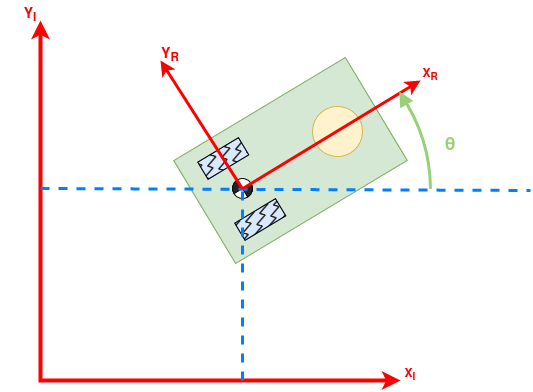

The diagram above was exported from draw.io. Its source (the exported page's mxGraphModel, read from the mxfile embedded in the PNG):
<mxGraphModel dx="954" dy="552" grid="1" gridSize="10" guides="1" tooltips="1" connect="1" arrows="1" fold="1" page="1" pageScale="1" pageWidth="850" pageHeight="1100" math="0" shadow="0">
  <root>
    <mxCell id="0" />
    <mxCell id="1" parent="0" />
    <mxCell id="_QomjFD9z7DVfYQ6hFZ4-9" value="" style="endArrow=classic;startArrow=classic;html=1;rounded=0;strokeWidth=4;fillColor=#e51400;strokeColor=#FF0000;" edge="1" parent="1">
      <mxGeometry width="50" height="50" relative="1" as="geometry">
        <mxPoint x="480" y="400" as="sourcePoint" />
        <mxPoint x="120" y="40" as="targetPoint" />
        <Array as="points">
          <mxPoint x="120" y="400" />
        </Array>
      </mxGeometry>
    </mxCell>
    <mxCell id="_QomjFD9z7DVfYQ6hFZ4-29" value="" style="group;rotation=-30;" vertex="1" connectable="0" parent="1">
      <mxGeometry x="270" y="120" width="200" height="120" as="geometry" />
    </mxCell>
    <mxCell id="_QomjFD9z7DVfYQ6hFZ4-1" value="" style="group;fillColor=#d5e8d4;strokeColor=#82b366;rotation=-31;container=0;" vertex="1" connectable="0" parent="_QomjFD9z7DVfYQ6hFZ4-29">
      <mxGeometry width="200" height="120" as="geometry" />
    </mxCell>
    <mxCell id="_QomjFD9z7DVfYQ6hFZ4-2" value="" style="rounded=0;whiteSpace=wrap;html=1;direction=south;fillColor=#d5e8d4;strokeColor=#82b366;rotation=-31;container=0;" vertex="1" parent="_QomjFD9z7DVfYQ6hFZ4-29">
      <mxGeometry width="200" height="120" as="geometry" />
    </mxCell>
    <mxCell id="_QomjFD9z7DVfYQ6hFZ4-3" value="" style="ellipse;whiteSpace=wrap;html=1;aspect=fixed;fillColor=#fff2cc;strokeColor=#d6b656;rotation=-31;container=0;" vertex="1" parent="_QomjFD9z7DVfYQ6hFZ4-29">
      <mxGeometry x="122" y="6" width="50" height="50" as="geometry" />
    </mxCell>
    <mxCell id="_QomjFD9z7DVfYQ6hFZ4-4" value="" style="rounded=0;whiteSpace=wrap;html=1;fillStyle=auto;fillColor=#dae8fc;strokeColor=#6c8ebf;rotation=-31;container=0;" vertex="1" parent="_QomjFD9z7DVfYQ6hFZ4-29">
      <mxGeometry x="9" y="48" width="47.5" height="20" as="geometry" />
    </mxCell>
    <mxCell id="_QomjFD9z7DVfYQ6hFZ4-5" value="" style="rounded=0;whiteSpace=wrap;html=1;fillStyle=zigzag-line;fillColor=#242424;rotation=-31;container=0;" vertex="1" parent="_QomjFD9z7DVfYQ6hFZ4-29">
      <mxGeometry x="9" y="48" width="47.5" height="20" as="geometry" />
    </mxCell>
    <mxCell id="_QomjFD9z7DVfYQ6hFZ4-6" value="" style="rounded=0;whiteSpace=wrap;html=1;fillStyle=auto;fillColor=#dae8fc;strokeColor=#6c8ebf;rotation=-31;container=0;" vertex="1" parent="_QomjFD9z7DVfYQ6hFZ4-29">
      <mxGeometry x="46" y="109" width="47.5" height="20" as="geometry" />
    </mxCell>
    <mxCell id="_QomjFD9z7DVfYQ6hFZ4-7" value="" style="rounded=0;whiteSpace=wrap;html=1;fillStyle=zigzag-line;fillColor=#242424;rotation=-31;container=0;" vertex="1" parent="_QomjFD9z7DVfYQ6hFZ4-29">
      <mxGeometry x="46" y="109" width="47.5" height="20" as="geometry" />
    </mxCell>
    <mxCell id="_QomjFD9z7DVfYQ6hFZ4-23" value="" style="ellipse;whiteSpace=wrap;html=1;aspect=fixed;container=0;rotation=-31;" vertex="1" parent="_QomjFD9z7DVfYQ6hFZ4-29">
      <mxGeometry x="42" y="78" width="20" height="20" as="geometry" />
    </mxCell>
    <mxCell id="_QomjFD9z7DVfYQ6hFZ4-22" value="" style="verticalLabelPosition=bottom;verticalAlign=top;html=1;shape=mxgraph.basic.pie;startAngle=0.75;endAngle=0;fillColor=#242424;container=0;rotation=-31;" vertex="1" parent="_QomjFD9z7DVfYQ6hFZ4-29">
      <mxGeometry x="42" y="78" width="20" height="20" as="geometry" />
    </mxCell>
    <mxCell id="_QomjFD9z7DVfYQ6hFZ4-24" value="" style="verticalLabelPosition=bottom;verticalAlign=top;html=1;shape=mxgraph.basic.pie;startAngle=0.75;endAngle=0;fillColor=#242424;direction=west;container=0;rotation=-31;" vertex="1" parent="_QomjFD9z7DVfYQ6hFZ4-29">
      <mxGeometry x="42" y="78" width="20" height="20" as="geometry" />
    </mxCell>
    <mxCell id="_QomjFD9z7DVfYQ6hFZ4-38" value="" style="endArrow=none;dashed=1;html=1;rounded=0;strokeWidth=3;fillColor=#cce5ff;strokeColor=#007FFF;" edge="1" parent="_QomjFD9z7DVfYQ6hFZ4-29">
      <mxGeometry width="50" height="50" relative="1" as="geometry">
        <mxPoint x="-150" y="88" as="sourcePoint" />
        <mxPoint x="340" y="90" as="targetPoint" />
      </mxGeometry>
    </mxCell>
    <mxCell id="_QomjFD9z7DVfYQ6hFZ4-32" value="" style="endArrow=classic;html=1;rounded=0;exitX=0.491;exitY=0.514;exitDx=0;exitDy=0;exitPerimeter=0;strokeWidth=3;strokeColor=#FF0000;" edge="1" parent="1" source="_QomjFD9z7DVfYQ6hFZ4-22">
      <mxGeometry width="50" height="50" relative="1" as="geometry">
        <mxPoint x="270" y="230" as="sourcePoint" />
        <mxPoint x="240" y="80" as="targetPoint" />
      </mxGeometry>
    </mxCell>
    <mxCell id="_QomjFD9z7DVfYQ6hFZ4-33" value="" style="endArrow=classic;html=1;rounded=0;exitX=0.491;exitY=0.514;exitDx=0;exitDy=0;exitPerimeter=0;strokeWidth=3;strokeColor=#FF0000;" edge="1" parent="1" source="_QomjFD9z7DVfYQ6hFZ4-22">
      <mxGeometry width="50" height="50" relative="1" as="geometry">
        <mxPoint x="322" y="208" as="sourcePoint" />
        <mxPoint x="500" y="100" as="targetPoint" />
      </mxGeometry>
    </mxCell>
    <mxCell id="_QomjFD9z7DVfYQ6hFZ4-34" value="&lt;b style=&quot;font-size: 14px;&quot;&gt;Y&lt;sub&gt;R&lt;/sub&gt;&lt;/b&gt;" style="text;html=1;strokeColor=none;fillColor=none;align=center;verticalAlign=middle;whiteSpace=wrap;rounded=0;fontColor=#FF0000;" vertex="1" parent="1">
      <mxGeometry x="220" y="60" width="60" height="30" as="geometry" />
    </mxCell>
    <mxCell id="_QomjFD9z7DVfYQ6hFZ4-35" value="&lt;b&gt;X&lt;sub&gt;R&lt;/sub&gt;&lt;/b&gt;" style="text;html=1;strokeColor=none;fillColor=none;align=center;verticalAlign=middle;whiteSpace=wrap;rounded=0;fontColor=#FF0000;" vertex="1" parent="1">
      <mxGeometry x="480" y="80" width="60" height="30" as="geometry" />
    </mxCell>
    <mxCell id="_QomjFD9z7DVfYQ6hFZ4-36" value="&lt;b style=&quot;font-size: 14px;&quot;&gt;Y&lt;sub&gt;I&lt;/sub&gt;&lt;/b&gt;" style="text;html=1;strokeColor=none;fillColor=none;align=center;verticalAlign=middle;whiteSpace=wrap;rounded=0;fontColor=#FF0000;" vertex="1" parent="1">
      <mxGeometry x="80" y="20" width="60" height="30" as="geometry" />
    </mxCell>
    <mxCell id="_QomjFD9z7DVfYQ6hFZ4-37" value="&lt;b&gt;X&lt;sub&gt;I&lt;/sub&gt;&lt;/b&gt;" style="text;html=1;strokeColor=none;fillColor=none;align=center;verticalAlign=middle;whiteSpace=wrap;rounded=0;fontColor=#FF0000;" vertex="1" parent="1">
      <mxGeometry x="460" y="380" width="60" height="30" as="geometry" />
    </mxCell>
    <mxCell id="_QomjFD9z7DVfYQ6hFZ4-39" value="" style="endArrow=none;dashed=1;html=1;rounded=0;strokeWidth=3;fillColor=#cce5ff;strokeColor=#007FFF;" edge="1" parent="1">
      <mxGeometry width="50" height="50" relative="1" as="geometry">
        <mxPoint x="322" y="400" as="sourcePoint" />
        <mxPoint x="322" y="209" as="targetPoint" />
      </mxGeometry>
    </mxCell>
    <mxCell id="_QomjFD9z7DVfYQ6hFZ4-41" value="" style="verticalLabelPosition=bottom;verticalAlign=top;html=1;shape=mxgraph.basic.arc;startAngle=0.15463828556804632;endAngle=0.24835928551487035;strokeWidth=3;fillColor=#cdeb8b;strokeColor=#97D077;" vertex="1" parent="1">
      <mxGeometry x="170" y="40" width="340" height="340" as="geometry" />
    </mxCell>
    <mxCell id="_QomjFD9z7DVfYQ6hFZ4-44" value="" style="verticalLabelPosition=bottom;verticalAlign=top;html=1;shape=mxgraph.basic.acute_triangle;dx=0.5;rotation=-30;strokeColor=none;fillColor=#97D077;" vertex="1" parent="1">
      <mxGeometry x="475" y="110" width="15" height="14.91" as="geometry" />
    </mxCell>
    <mxCell id="_QomjFD9z7DVfYQ6hFZ4-45" value="&lt;font size=&quot;1&quot; color=&quot;#97d077&quot;&gt;&lt;b style=&quot;font-size: 18px;&quot;&gt;θ&lt;/b&gt;&lt;/font&gt;" style="text;html=1;strokeColor=none;fillColor=none;align=center;verticalAlign=middle;whiteSpace=wrap;rounded=0;fontColor=#FF0000;" vertex="1" parent="1">
      <mxGeometry x="500" y="150" width="60" height="30" as="geometry" />
    </mxCell>
  </root>
</mxGraphModel>